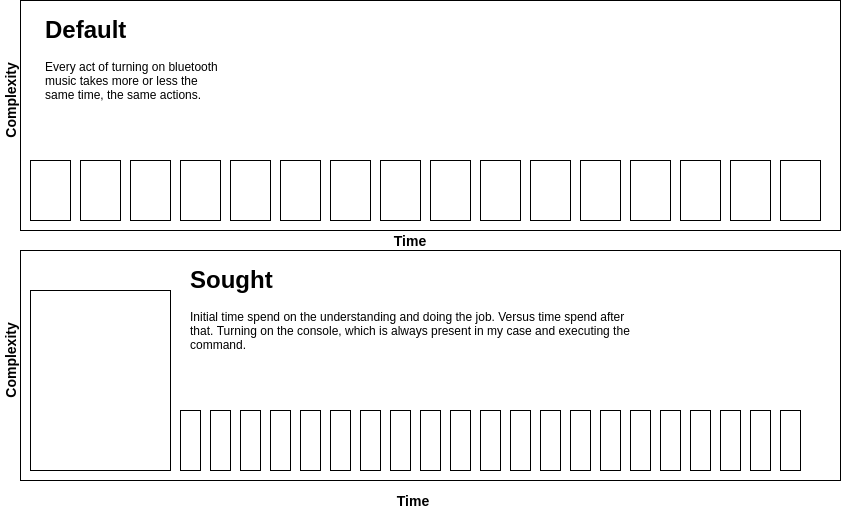

The diagram above was exported from draw.io. Its source (the exported page's mxGraphModel, read from the mxfile embedded in the PNG):
<mxGraphModel dx="948" dy="716" grid="1" gridSize="10" guides="1" tooltips="1" connect="1" arrows="1" fold="1" page="1" pageScale="1" pageWidth="850" pageHeight="1100" math="0" shadow="0">
  <root>
    <mxCell id="0" />
    <mxCell id="1" parent="0" />
    <mxCell id="2" value="" style="rounded=0;whiteSpace=wrap;html=1;" parent="1" vertex="1">
      <mxGeometry x="20" y="10" width="820" height="230" as="geometry" />
    </mxCell>
    <mxCell id="4" value="" style="rounded=0;whiteSpace=wrap;html=1;" parent="1" vertex="1">
      <mxGeometry x="30" y="170" width="40" height="60" as="geometry" />
    </mxCell>
    <mxCell id="12" value="" style="rounded=0;whiteSpace=wrap;html=1;" parent="1" vertex="1">
      <mxGeometry x="80" y="170" width="40" height="60" as="geometry" />
    </mxCell>
    <mxCell id="13" value="" style="rounded=0;whiteSpace=wrap;html=1;" parent="1" vertex="1">
      <mxGeometry x="130" y="170" width="40" height="60" as="geometry" />
    </mxCell>
    <mxCell id="14" value="" style="rounded=0;whiteSpace=wrap;html=1;" parent="1" vertex="1">
      <mxGeometry x="180" y="170" width="40" height="60" as="geometry" />
    </mxCell>
    <mxCell id="15" value="" style="rounded=0;whiteSpace=wrap;html=1;" parent="1" vertex="1">
      <mxGeometry x="230" y="170" width="40" height="60" as="geometry" />
    </mxCell>
    <mxCell id="16" value="" style="rounded=0;whiteSpace=wrap;html=1;" parent="1" vertex="1">
      <mxGeometry x="280" y="170" width="40" height="60" as="geometry" />
    </mxCell>
    <mxCell id="17" value="" style="rounded=0;whiteSpace=wrap;html=1;" parent="1" vertex="1">
      <mxGeometry x="330" y="170" width="40" height="60" as="geometry" />
    </mxCell>
    <mxCell id="18" value="" style="rounded=0;whiteSpace=wrap;html=1;" parent="1" vertex="1">
      <mxGeometry x="380" y="170" width="40" height="60" as="geometry" />
    </mxCell>
    <mxCell id="19" value="" style="rounded=0;whiteSpace=wrap;html=1;" parent="1" vertex="1">
      <mxGeometry x="430" y="170" width="40" height="60" as="geometry" />
    </mxCell>
    <mxCell id="20" value="" style="rounded=0;whiteSpace=wrap;html=1;" parent="1" vertex="1">
      <mxGeometry x="480" y="170" width="40" height="60" as="geometry" />
    </mxCell>
    <mxCell id="21" value="" style="rounded=0;whiteSpace=wrap;html=1;" parent="1" vertex="1">
      <mxGeometry x="530" y="170" width="40" height="60" as="geometry" />
    </mxCell>
    <mxCell id="22" value="" style="rounded=0;whiteSpace=wrap;html=1;" parent="1" vertex="1">
      <mxGeometry x="580" y="170" width="40" height="60" as="geometry" />
    </mxCell>
    <mxCell id="23" value="" style="rounded=0;whiteSpace=wrap;html=1;" parent="1" vertex="1">
      <mxGeometry x="630" y="170" width="40" height="60" as="geometry" />
    </mxCell>
    <mxCell id="24" value="" style="rounded=0;whiteSpace=wrap;html=1;" parent="1" vertex="1">
      <mxGeometry x="680" y="170" width="40" height="60" as="geometry" />
    </mxCell>
    <mxCell id="25" value="" style="rounded=0;whiteSpace=wrap;html=1;" parent="1" vertex="1">
      <mxGeometry x="730" y="170" width="40" height="60" as="geometry" />
    </mxCell>
    <mxCell id="26" value="" style="rounded=0;whiteSpace=wrap;html=1;" parent="1" vertex="1">
      <mxGeometry x="780" y="170" width="40" height="60" as="geometry" />
    </mxCell>
    <mxCell id="29" value="" style="rounded=0;whiteSpace=wrap;html=1;" parent="1" vertex="1">
      <mxGeometry x="20" y="260" width="820" height="230" as="geometry" />
    </mxCell>
    <mxCell id="30" value="" style="rounded=0;whiteSpace=wrap;html=1;" parent="1" vertex="1">
      <mxGeometry x="30" y="300" width="140" height="180" as="geometry" />
    </mxCell>
    <mxCell id="31" value="" style="rounded=0;whiteSpace=wrap;html=1;" parent="1" vertex="1">
      <mxGeometry x="180" y="420" width="20" height="60" as="geometry" />
    </mxCell>
    <mxCell id="48" value="" style="rounded=0;whiteSpace=wrap;html=1;" parent="1" vertex="1">
      <mxGeometry x="210" y="420" width="20" height="60" as="geometry" />
    </mxCell>
    <mxCell id="49" value="" style="rounded=0;whiteSpace=wrap;html=1;" parent="1" vertex="1">
      <mxGeometry x="240" y="420" width="20" height="60" as="geometry" />
    </mxCell>
    <mxCell id="50" value="" style="rounded=0;whiteSpace=wrap;html=1;" parent="1" vertex="1">
      <mxGeometry x="270" y="420" width="20" height="60" as="geometry" />
    </mxCell>
    <mxCell id="51" value="" style="rounded=0;whiteSpace=wrap;html=1;" parent="1" vertex="1">
      <mxGeometry x="300" y="420" width="20" height="60" as="geometry" />
    </mxCell>
    <mxCell id="52" value="" style="rounded=0;whiteSpace=wrap;html=1;" parent="1" vertex="1">
      <mxGeometry x="330" y="420" width="20" height="60" as="geometry" />
    </mxCell>
    <mxCell id="53" value="" style="rounded=0;whiteSpace=wrap;html=1;" parent="1" vertex="1">
      <mxGeometry x="360" y="420" width="20" height="60" as="geometry" />
    </mxCell>
    <mxCell id="54" value="" style="rounded=0;whiteSpace=wrap;html=1;" parent="1" vertex="1">
      <mxGeometry x="390" y="420" width="20" height="60" as="geometry" />
    </mxCell>
    <mxCell id="55" value="" style="rounded=0;whiteSpace=wrap;html=1;" parent="1" vertex="1">
      <mxGeometry x="420" y="420" width="20" height="60" as="geometry" />
    </mxCell>
    <mxCell id="56" value="" style="rounded=0;whiteSpace=wrap;html=1;" parent="1" vertex="1">
      <mxGeometry x="450" y="420" width="20" height="60" as="geometry" />
    </mxCell>
    <mxCell id="57" value="" style="rounded=0;whiteSpace=wrap;html=1;" parent="1" vertex="1">
      <mxGeometry x="480" y="420" width="20" height="60" as="geometry" />
    </mxCell>
    <mxCell id="58" value="" style="rounded=0;whiteSpace=wrap;html=1;" parent="1" vertex="1">
      <mxGeometry x="510" y="420" width="20" height="60" as="geometry" />
    </mxCell>
    <mxCell id="59" value="" style="rounded=0;whiteSpace=wrap;html=1;" parent="1" vertex="1">
      <mxGeometry x="540" y="420" width="20" height="60" as="geometry" />
    </mxCell>
    <mxCell id="60" value="" style="rounded=0;whiteSpace=wrap;html=1;" parent="1" vertex="1">
      <mxGeometry x="570" y="420" width="20" height="60" as="geometry" />
    </mxCell>
    <mxCell id="61" value="" style="rounded=0;whiteSpace=wrap;html=1;" parent="1" vertex="1">
      <mxGeometry x="600" y="420" width="20" height="60" as="geometry" />
    </mxCell>
    <mxCell id="62" value="" style="rounded=0;whiteSpace=wrap;html=1;" parent="1" vertex="1">
      <mxGeometry x="630" y="420" width="20" height="60" as="geometry" />
    </mxCell>
    <mxCell id="63" value="" style="rounded=0;whiteSpace=wrap;html=1;" parent="1" vertex="1">
      <mxGeometry x="660" y="420" width="20" height="60" as="geometry" />
    </mxCell>
    <mxCell id="64" value="" style="rounded=0;whiteSpace=wrap;html=1;" parent="1" vertex="1">
      <mxGeometry x="690" y="420" width="20" height="60" as="geometry" />
    </mxCell>
    <mxCell id="71" value="" style="rounded=0;whiteSpace=wrap;html=1;" parent="1" vertex="1">
      <mxGeometry x="720" y="420" width="20" height="60" as="geometry" />
    </mxCell>
    <mxCell id="72" value="" style="rounded=0;whiteSpace=wrap;html=1;" parent="1" vertex="1">
      <mxGeometry x="750" y="420" width="20" height="60" as="geometry" />
    </mxCell>
    <mxCell id="73" value="" style="rounded=0;whiteSpace=wrap;html=1;" parent="1" vertex="1">
      <mxGeometry x="780" y="420" width="20" height="60" as="geometry" />
    </mxCell>
    <mxCell id="74" value="&lt;h1&gt;Default&lt;/h1&gt;&lt;p&gt;Every act of turning on bluetooth music takes more or less the same time, the same actions.&lt;/p&gt;" style="text;html=1;strokeColor=none;fillColor=none;spacing=5;spacingTop=-20;whiteSpace=wrap;overflow=hidden;rounded=0;" parent="1" vertex="1">
      <mxGeometry x="40" y="20" width="190" height="120" as="geometry" />
    </mxCell>
    <mxCell id="75" value="&lt;h1&gt;Sought&lt;/h1&gt;&lt;p&gt;Initial time spend on the understanding and doing the job. Versus time spend after that. Turning on the console, which is always present in my case and executing the command.&lt;/p&gt;" style="text;html=1;strokeColor=none;fillColor=none;spacing=5;spacingTop=-20;whiteSpace=wrap;overflow=hidden;rounded=0;" parent="1" vertex="1">
      <mxGeometry x="185" y="270" width="455" height="120" as="geometry" />
    </mxCell>
    <mxCell id="76" value="&lt;b style=&quot;font-size: 14px&quot;&gt;Complexity&lt;/b&gt;" style="text;html=1;strokeColor=none;fillColor=none;align=center;verticalAlign=middle;whiteSpace=wrap;rounded=0;rotation=-90;" vertex="1" parent="1">
      <mxGeometry x="-10" y="100" width="40" height="20" as="geometry" />
    </mxCell>
    <mxCell id="77" value="&lt;b style=&quot;font-size: 14px&quot;&gt;Complexity&lt;/b&gt;" style="text;html=1;strokeColor=none;fillColor=none;align=center;verticalAlign=middle;whiteSpace=wrap;rounded=0;rotation=-90;" vertex="1" parent="1">
      <mxGeometry x="-10" y="360" width="40" height="20" as="geometry" />
    </mxCell>
    <mxCell id="78" value="&lt;b style=&quot;font-size: 14px&quot;&gt;Time&lt;br&gt;&lt;/b&gt;" style="text;html=1;strokeColor=none;fillColor=none;align=center;verticalAlign=middle;whiteSpace=wrap;rounded=0;rotation=0;" vertex="1" parent="1">
      <mxGeometry x="392.5" y="500" width="40" height="20" as="geometry" />
    </mxCell>
    <mxCell id="79" value="&lt;b style=&quot;font-size: 14px&quot;&gt;Time&lt;br&gt;&lt;/b&gt;" style="text;html=1;strokeColor=none;fillColor=none;align=center;verticalAlign=middle;whiteSpace=wrap;rounded=0;rotation=0;" vertex="1" parent="1">
      <mxGeometry x="390" y="240" width="40" height="20" as="geometry" />
    </mxCell>
  </root>
</mxGraphModel>